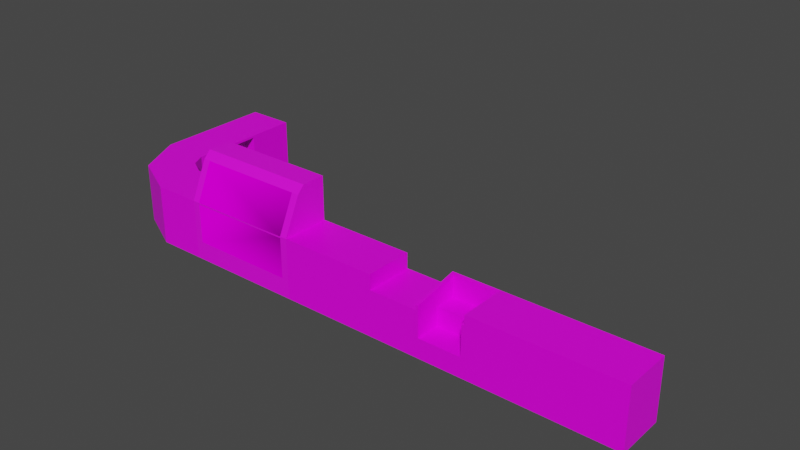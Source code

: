# Source: storefront.blend  (saved by Blender 2.93.20; exported with 4.5.12 LTS)
import bpy
from mathutils import Matrix  # noqa: F401  (used for matrix-valued properties, if any)

bpy.ops.wm.read_factory_settings(use_empty=True)
scene = bpy.context.scene
scene.name = 'Scene'

# ---- collections
col_collection = bpy.data.collections.new('Collection'); scene.collection.children.link(col_collection)

# ---- images (referenced by path relative to the original .blend; pixels are not part of the script)
import os
ASSET_DIR = os.environ.get("B2B_ASSET_DIR", "")  # directory of the original .blend (textures are referenced by path, not embedded)
HERE = os.path.dirname(os.path.abspath(__file__))  # packed textures are extracted next to this script under _unpacked/

def load_image(name, relpath, width, height, colorspace="sRGB"):
    """Load a texture the original file referenced (path relative to the .blend, or extracted next to this script)."""
    p = next((c for c in (os.path.join(HERE, relpath), os.path.join(ASSET_DIR, relpath)) if relpath and os.path.exists(c)), "")
    if p:
        img = bpy.data.images.load(p, check_existing=True)
        img.name = name
    else:  # same state as the original file: an image datablock whose file is absent (Cycles renders it pink)
        img = bpy.data.images.new(name, width, height)
        img.source = "FILE"
        img.filepath = "//" + (relpath or name)
    img.colorspace_settings.name = colorspace
    return img
img_wood2_png = load_image('wood2.png', 'wood2.png', 1024, 1024, 'sRGB')
img_food_png = load_image('food.png', 'food.png', 1024, 1024, 'sRGB')
img_double_door_png = load_image('double door.png', 'double door.png', 1024, 1024, 'sRGB')

# ---- materials (node trees are filled in below, after node groups)
mat_material = bpy.data.materials.new('Material')
mat_material.alpha_threshold = 0.0
mat_material.use_transparent_shadow = False
mat_material.line_color = (0.0, 0.0, 0.0, 1.0)
mat_transparent = bpy.data.materials.new('transparent')
mat_transparent.use_transparent_shadow = False
mat_metal = bpy.data.materials.new('Metal')
mat_metal.use_transparent_shadow = False

# ---- material node trees
mat_material.use_nodes = True; mat_material.node_tree.nodes.clear()
_N = mat_material.node_tree.nodes; _L = mat_material.node_tree.links
n0 = _N.new('ShaderNodeOutputMaterial'); n0.name = 'Material Output'; n0.location = (300, 300)
n1 = _N.new('ShaderNodeBsdfPrincipled'); n1.name = 'Principled BSDF'; n1.location = (10, 300)
n1.distribution = 'GGX'
n1.subsurface_method = 'BURLEY'
n1.inputs[2].default_value = 0.4406
n1.inputs[3].default_value = 1.45
n1.inputs[13].default_value = 0.3416
n1.inputs[27].default_value = (0.0, 0.0, 0.0, 1.0)
n1.inputs[28].default_value = 1.0
n2 = _N.new('ShaderNodeTexImage'); n2.name = 'Image Texture'; n2.location = (-280, 280)
n2.image = img_wood2_png
n2.interpolation = 'Closest'
_L.new(n1.outputs[0], n0.inputs[0])
_L.new(n2.outputs[0], n1.inputs[0])
n0.is_active_output = True
mat_transparent.use_nodes = True; mat_transparent.node_tree.nodes.clear()
_N = mat_transparent.node_tree.nodes; _L = mat_transparent.node_tree.links
n0 = _N.new('ShaderNodeBsdfPrincipled'); n0.name = 'Principled BSDF'; n0.location = (10, 300)
n0.distribution = 'GGX'
n0.subsurface_method = 'BURLEY'
n0.inputs[3].default_value = 1.45
n0.inputs[13].default_value = 0.0
n0.inputs[27].default_value = (0.0, 0.0, 0.0, 1.0)
n0.inputs[28].default_value = 1.0
n1 = _N.new('ShaderNodeOutputMaterial'); n1.name = 'Material Output'; n1.location = (300, 300)
n2 = _N.new('ShaderNodeTexImage'); n2.name = 'Image Texture'; n2.location = (-280, 280)
n2.image = img_food_png
_L.new(n0.outputs[0], n1.inputs[0])
_L.new(n2.outputs[0], n0.inputs[0])
n1.is_active_output = True
mat_metal.use_nodes = True; mat_metal.node_tree.nodes.clear()
_N = mat_metal.node_tree.nodes; _L = mat_metal.node_tree.links
n0 = _N.new('ShaderNodeBsdfPrincipled'); n0.name = 'Principled BSDF'; n0.location = (10, 300)
n0.distribution = 'GGX'
n0.subsurface_method = 'BURLEY'
n0.inputs[3].default_value = 1.45
n0.inputs[27].default_value = (0.0, 0.0, 0.0, 1.0)
n0.inputs[28].default_value = 1.0
n1 = _N.new('ShaderNodeOutputMaterial'); n1.name = 'Material Output'; n1.location = (300, 300)
n2 = _N.new('ShaderNodeTexImage'); n2.name = 'Image Texture'; n2.location = (-280, 280)
n2.image = img_double_door_png
n2.interpolation = 'Closest'
_L.new(n0.outputs[0], n1.inputs[0])
_L.new(n2.outputs[0], n0.inputs[0])
n1.is_active_output = True

# ---- world
world_world = bpy.data.worlds.new('World'); scene.world = world_world
world_world.use_nodes = True; world_world.node_tree.nodes.clear()
_N = world_world.node_tree.nodes; _L = world_world.node_tree.links
n0 = _N.new('ShaderNodeOutputWorld'); n0.name = 'World Output'; n0.location = (300, 300)
n1 = _N.new('ShaderNodeBackground'); n1.name = 'Background'; n1.location = (10, 300)
n1.inputs[0].default_value = (0.05088, 0.05088, 0.05088, 1.0)
_L.new(n1.outputs[0], n0.inputs[0])
n0.is_active_output = True
world_world.color = (0.05088, 0.05088, 0.05088)
world_world.use_sun_shadow = False
world_world.sun_shadow_jitter_overblur = 0.0

# ---- meshes
me_cube_001 = bpy.data.meshes.new('Cube.001')
me_cube_001.from_pydata([(-1.0, -1.0, 0.0), (-1.0, -1.0, 2.5), (-1.0, 1.0, 0.0), (-1.0, 1.0, 2.5), (1.0, -1.0, 0.0), (1.0, -1.0, 2.5), (1.0, 1.0, 0.0), (1.0, 1.0, 2.5), (-1.0, -1.0, 1.875), (-1.0, 1.0, 1.875), (1.0, 1.0, 1.875), (1.0, -1.0, 1.875), (3.107, 0.8932, 1.55), (3.0, 1.0, 0.0), (3.107, -1.0, 0.8068), (3.107, -1.0, 1.875), (4.893, 0.8932, 1.55), (5.0, 1.0, 0.0), (4.893, -1.0, 0.8068), (4.893, -1.0, 1.875), (3.0, -1.0, 1.875), (3.0, -1.0, 0.0), (3.0, 1.0, 1.875), (5.0, -1.0, 1.875), (5.0, -1.0, 0.0), (5.0, 1.0, 1.875), (3.107, 0.8932, 0.775), (4.893, 0.8932, 0.775), (3.0, 1.0, 2.475), (3.0, -1.0, 2.075), (5.0, 1.0, 2.475), (5.0, -1.0, 2.075), (3.107, 0.8932, 2.452), (3.107, -1.0, 2.075), (4.893, 0.8932, 2.452), (4.893, -1.0, 2.075), (-3.0, 1.0, 0.0), (-3.0, -1.0, 0.0), (-3.0, -1.0, 1.875), (-3.0, -1.0, 2.5), (-3.0, 1.0, 2.5), (-3.0, 1.0, 1.875), (-3.3, 1.0, 0.0), (-3.3, -1.0, 0.0), (-3.3, -1.0, 0.775), (-3.3, -1.0, 2.5), (-3.3, 1.0, 2.5), (-3.3, 1.0, 0.775), (-3.0, -0.3, 4.0), (-3.0, 1.0, 4.0), (-3.3, -0.3, 4.0), (-3.3, 1.0, 4.0), (-3.0, 0.0, 4.3), (-3.0, 1.0, 4.3), (-3.3, 0.0, 4.3), (-3.3, 1.0, 4.3), (-7.7, 1.0, 0.0), (-7.7, -1.0, 0.0), (-7.7, 1.0, 0.775), (-7.7, -1.0, 0.775), (-7.7, -0.3, 4.0), (-7.7, 1.0, 4.0), (-7.7, 0.0, 4.3), (-7.7, 1.0, 4.3), (-8.0, 1.0, 0.0), (-8.0, -1.0, 0.0), (-8.0, 1.0, 1.775), (-8.0, -1.0, 1.775), (-8.0, -0.3, 4.0), (-8.0, 1.0, 4.0), (-8.0, 0.0, 4.3), (-8.0, 1.0, 4.3), (-7.7, -1.0, 2.475), (-7.7, 1.0, 2.475), (-8.0, -1.0, 2.475), (-8.0, 1.0, 2.475), (-3.3, -1.0, 2.435), (-3.3, 1.0, 2.435), (-7.7, -1.0, 2.41), (-7.7, 1.0, 2.41), (-10.0, 1.0, 0.0), (-10.0, -1.0, 0.0), (-10.0, 1.0, 1.775), (-10.0, -1.0, 1.775), (-10.0, -1.0, 2.475), (-10.0, 1.0, 2.475), (-10.7, 1.4, 0.0), (-12.0, 0.0, 0.0), (-10.7, 1.4, 1.775), (-12.0, 0.0, 1.775), (-12.0, 0.0, 2.475), (-10.7, 1.4, 2.475), (-13.0, 2.0, 0.0), (-13.0, 2.0, 1.775), (-13.0, 2.0, 2.475), (-11.0, 2.0, 0.0), (-11.0, 2.0, 1.775), (-11.0, 2.0, 2.475), (-13.0, 3.0, 0.0), (-13.0, 3.0, 2.375), (-13.0, 3.0, 2.475), (-11.0, 3.0, 0.0), (-11.0, 3.0, 2.375), (-11.0, 3.0, 2.475), (7.0, 1.0, 1.875), (7.0, 1.0, 0.0), (7.0, -1.0, 0.0), (7.0, -1.0, 1.875), (5.0, 1.0, 2.475), (5.0, -1.0, 2.475), (7.0, 1.0, 2.475), (7.0, -1.0, 2.475), (9.0, 1.0, 1.875), (9.0, 1.0, 0.0), (9.0, -1.0, 0.0), (9.0, -1.0, 1.875), (9.0, 1.0, 2.475), (9.0, -1.0, 2.475), (11.0, 1.0, 1.875), (11.0, 1.0, 0.0), (11.0, -1.0, 0.0), (11.0, -1.0, 1.875), (11.0, 1.0, 2.475), (11.0, -1.0, 2.475), (-13.0, 5.0, 2.475), (-13.0, 5.0, 2.375), (-11.0, 5.0, 2.475), (-11.0, 5.0, 2.375), (-13.0, 7.0, 2.475), (-13.0, 7.0, 1.875), (-11.0, 7.0, 2.475), (-11.0, 7.0, 1.875), (-11.0, 5.0, 0.0002637), (-13.0, 5.0, 0.0002637), (-11.0, 7.0, 0.0002637), (-13.0, 7.0, 0.0002637), (-3.3, -1.006, 2.5), (-7.7, -1.006, 2.475), (-3.3, -1.006, 2.435), (-7.7, -1.006, 2.41), (3.107, 0.04112, 0.775), (4.893, 0.04112, 0.775), (3.107, 0.04112, 1.55), (4.893, 0.04112, 1.55)], [], [(0, 8, 38, 37), (9, 3, 7, 10), (10, 7, 5, 11), (11, 5, 1, 8), (2, 6, 4, 0), (7, 3, 1, 5), (4, 11, 8, 0), (4, 6, 13, 21), (2, 9, 10, 6), (9, 2, 36, 41), (19, 16, 27, 18), (6, 10, 22, 13), (10, 11, 20, 22), (11, 4, 21, 20), (24, 17, 105, 106), (13, 22, 25, 17), (27, 16, 143, 141), (21, 13, 17, 24), (14, 15, 20, 21), (25, 22, 28, 30), (19, 18, 24, 23), (22, 20, 29, 28), (18, 14, 21, 24), (19, 23, 31, 35), (14, 26, 12, 15), (27, 26, 14, 18), (33, 32, 28, 29), (34, 35, 31, 30), (32, 34, 30, 28), (20, 15, 33, 29), (12, 16, 34, 32), (16, 19, 35, 34), (15, 12, 32, 33), (23, 25, 30, 31), (45, 39, 48, 50), (37, 38, 44, 43), (8, 1, 39, 38), (3, 9, 41, 40), (1, 3, 40, 39), (2, 0, 37, 36), (44, 45, 46, 47), (47, 42, 56, 58), (36, 37, 43, 42), (40, 41, 47, 46), (41, 36, 42, 47), (38, 39, 45, 44), (49, 51, 55, 53), (39, 40, 49, 48), (40, 46, 51, 49), (46, 45, 50, 51), (52, 53, 55, 54), (48, 49, 53, 52), (50, 48, 52, 54), (50, 54, 62, 60), (58, 56, 64, 66), (59, 58, 73, 72), (54, 55, 63, 62), (44, 47, 58, 59), (43, 44, 59, 57), (55, 51, 61, 63), (51, 50, 60, 61), (42, 43, 57, 56), (65, 67, 83, 81), (69, 68, 70, 71), (63, 61, 69, 71), (61, 60, 72, 73), (57, 59, 67, 65), (56, 57, 65, 64), (60, 62, 70, 68), (62, 63, 71, 70), (69, 61, 73, 75), (67, 59, 72, 74), (74, 75, 85, 84), (58, 66, 75, 73), (60, 68, 74, 72), (69, 75, 74, 68), (59, 44, 45, 72), (60, 72, 45, 50), (45, 76, 138, 136), (76, 77, 79, 78), (45, 46, 77, 76), (46, 77, 79, 73), (73, 72, 78, 79), (45, 46, 73, 72), (85, 82, 88, 91), (82, 80, 86, 88), (67, 74, 84, 83), (64, 65, 81, 80), (75, 66, 82, 85), (66, 64, 80, 82), (88, 86, 95, 96), (91, 88, 96, 97), (84, 85, 91, 90), (81, 83, 89, 87), (80, 81, 87, 86), (83, 84, 90, 89), (89, 90, 94, 93), (87, 89, 93, 92), (86, 87, 92, 95), (91, 97, 94, 90), (94, 97, 103, 100), (96, 95, 101, 102), (92, 93, 99, 98), (95, 92, 98, 101), (97, 96, 102, 103), (93, 94, 100, 99), (102, 101, 98, 99), (100, 103, 126, 124), (107, 106, 114, 115), (23, 24, 106, 107), (17, 25, 104, 105), (23, 107, 111, 109), (108, 109, 111, 110), (104, 25, 108, 110), (104, 110, 116, 112), (25, 23, 109, 108), (114, 113, 119, 120), (117, 115, 121, 123), (105, 104, 112, 113), (110, 111, 117, 116), (111, 107, 115, 117), (106, 105, 113, 114), (119, 118, 121, 120), (121, 118, 122, 123), (112, 116, 122, 118), (116, 117, 123, 122), (115, 114, 120, 121), (113, 112, 118, 119), (125, 124, 128, 129), (103, 102, 127, 126), (102, 99, 125, 127), (99, 100, 124, 125), (129, 128, 130, 131), (125, 129, 135, 133), (126, 127, 131, 130), (124, 126, 130, 128), (132, 133, 135, 134), (129, 131, 134, 135), (127, 125, 133, 132), (131, 127, 132, 134), (137, 139, 138, 136), (76, 78, 139, 138), (72, 45, 136, 137), (78, 72, 137, 139), (143, 142, 140, 141), (16, 12, 142, 143), (12, 26, 140, 142), (26, 27, 141, 140)])
me_cube_001.polygons.foreach_set('use_smooth', [0, 0, 0, 0, 0, 0, 0, 0, 0, 0, 0, 0, 0, 0, 0, 0, 0, 0, 0, 0, 0, 0, 0, 0, 0, 0, 0, 0, 0, 0, 0, 0, 0, 0, 0, 0, 0, 0, 0, 0, 0, 0, 0, 0, 0, 0, 0, 0, 0, 0, 0, 0, 0, 0, 0, 0, 0, 0, 0, 0, 0, 0, 0, 0, 0, 0, 0, 0, 0, 0, 0, 0, 0, 0, 0, 0, 1, 1, 0, 0, 0, 0, 0, 0, 0, 0, 0, 0, 0, 0, 0, 0, 0, 0, 0, 0, 0, 0, 0, 0, 0, 0, 0, 0, 0, 0, 0, 0, 0, 0, 0, 0, 0, 0, 0, 0, 0, 0, 0, 0, 0, 0, 0, 0, 0, 0, 0, 0, 0, 0, 0, 0, 0, 0, 0, 0, 0, 0, 0, 0, 0, 0, 1, 0, 0, 0, 0, 0])
me_cube_001.polygons.foreach_set('material_index', [0, 0, 0, 0, 0, 0, 0, 0, 0, 0, 0, 0, 0, 0, 0, 0, 0, 0, 0, 0, 0, 0, 0, 0, 0, 0, 0, 0, 0, 0, 0, 0, 0, 0, 2, 2, 0, 0, 0, 0, 2, 0, 0, 0, 0, 2, 0, 2, 0, 2, 2, 2, 2, 2, 0, 2, 2, 2, 2, 0, 2, 0, 0, 2, 0, 2, 2, 0, 2, 2, 0, 2, 0, 0, 2, 2, 1, 1, 0, 2, 0, 2, 0, 2, 0, 0, 0, 0, 0, 0, 0, 0, 0, 0, 0, 0, 0, 0, 0, 0, 0, 0, 0, 0, 0, 0, 0, 0, 0, 0, 0, 0, 0, 0, 0, 0, 0, 0, 0, 0, 0, 0, 0, 0, 0, 0, 0, 0, 0, 0, 0, 0, 0, 0, 0, 0, 0, 0, 0, 0, 2, 2, 1, 0, 0, 0, 0, 0])
_uv = me_cube_001.uv_layers.new(name='UVMap')
_uv.uv.foreach_set('vector', [0.9992, 5.96e-08, 1.0, 1.0, 0.0007813, 1.0, 0.0, 0.0, 0.5625, 0.25, 0.625, 0.25, 0.625, 0.5, 0.5625, 0.5, 0.953, 0.5049, 0.9945, 0.5049, 0.9945, 0.6708, 0.953, 0.6708, 0.9969, 0.957, 1.0, 1.0, 0.003125, 1.0, 0.0, 0.957, 0.125, 0.5, 0.375, 0.5, 0.375, 0.75, 0.125, 0.75, 1.192e-07, 0.0, 1.0, 1.192e-07, 1.0, 0.04102, 0.0, 0.04102, 1.0, 2.384e-07, 1.0, 1.0, 0.003125, 1.0, 0.003125, 1.788e-07, 0.375, 0.75, 0.375, 0.5, 0.375, 0.5, 0.375, 0.75, 0.375, 0.25, 0.5625, 0.25, 0.5625, 0.5, 0.375, 0.5, 0.5625, 0.25, 0.375, 0.25, 0.375, 0.25, 0.5625, 0.25, 0.6331, 0.07422, 0.6331, 0.9141, 0.1452, 0.9141, 0.1593, 0.07422, 0.375, 0.5, 0.5625, 0.5, 0.5625, 0.5, 0.375, 0.5, 0.9055, 0.09451, 0.9055, 0.9055, 0.09451, 0.9055, 0.09451, 0.09451, 1.0, 0.0, 1.0, 1.0, -5.588e-09, 1.0, -9.127e-08, 0.0, 0.375, 0.75, 0.375, 0.5, 0.375, 0.5, 0.375, 0.75, 0.375, 0.5, 0.5625, 0.5, 0.5625, 0.5, 0.375, 0.5, 0.1452, 0.9141, 0.6331, 0.9141, 0.6331, 0.9141, 0.1452, 0.9141, 0.375, 0.75, 0.375, 0.5, 0.375, 0.5, 0.375, 0.75, 0.1746, 0.4018, 0.1746, 0.8114, 0.1336, 0.8114, 0.1336, 0.09241, 0.5625, 0.5, 0.5625, 0.5, 0.5625, 0.5, 0.5625, 0.5, 0.8596, 0.8114, 0.8596, 0.4018, 0.9005, 0.09241, 0.9005, 0.8114, 0.4984, 0.8697, 0.4984, 0.08687, 0.5767, 0.08687, 0.7333, 0.8697, 0.8596, 0.4018, 0.1746, 0.4018, 0.1336, 0.09241, 0.9005, 0.09241, 0.8596, 0.8114, 0.9005, 0.8114, 0.9005, 0.8881, 0.8596, 0.8881, 0.1052, 0.9228, 0.09115, 0.08891, 0.5757, 0.08891, 0.5757, 0.9228, 0.0907, 0.07992, 0.8723, 0.07992, 0.8723, 0.9084, 0.0907, 0.9084, 0.5625, 0.75, 0.5625, 0.5133, 0.5625, 0.5, 0.5625, 0.75, 0.5625, 0.5133, 0.5625, 0.75, 0.5625, 0.75, 0.5625, 0.5, 0.5625, 0.5133, 0.5625, 0.5133, 0.5625, 0.5, 0.5625, 0.5, 0.1336, 0.8114, 0.1746, 0.8114, 0.1746, 0.8881, 0.1336, 0.8881, 0.6467, 0.9322, 0.6467, 0.06776, 0.926, 0.06776, 0.926, 0.9322, 0.6331, 0.9141, 0.6331, 0.07422, 0.7218, 0.07422, 0.8891, 0.9141, 0.5757, 0.9228, 0.5757, 0.08891, 0.8299, 0.08891, 0.6638, 0.9228, 0.4984, 0.08687, 0.4984, 0.8697, 0.2636, 0.8697, 0.4201, 0.08687, 0.05007, 0.8878, 0.05007, 0.9407, 0.03392, 0.9407, 0.03392, 0.8878, 0.07553, 0.9407, 0.05643, 0.9407, 0.06763, 0.8878, 0.07553, 0.8878, 0.9992, 0.959, 0.9992, 1.0, 0.0, 1.0, 0.0, 0.959, 0.625, 0.25, 0.5625, 0.25, 0.5625, 0.25, 0.625, 0.25, 0.0, 0.04102, 5.96e-08, 0.0, 1.0, 5.96e-08, 1.0, 0.04102, 0.125, 0.5, 0.125, 0.75, 0.125, 0.75, 0.125, 0.5, 0.06843, 0.458, 0.05124, 0.458, 0.05124, 0.2177, 0.06843, 0.2177, 0.5625, 0.25, 0.375, 0.25, 0.375, 0.25, 0.5625, 0.25, 0.125, 0.5, 0.125, 0.75, 0.125, 0.75, 0.125, 0.5, 0.625, 0.25, 0.5625, 0.25, 0.5625, 0.25, 0.625, 0.25, 0.5625, 0.25, 0.375, 0.25, 0.375, 0.25, 0.5625, 0.25, 0.05643, 0.9407, 0.05007, 0.9407, 0.05007, 0.8878, 0.06763, 0.8878, 0.625, 0.25, 0.625, 0.25, 0.625, 0.25, 0.625, 0.25, 0.07668, 0.4298, 0.07668, 0.7231, 0.05786, 0.7231, 0.05786, 0.5324, 0.625, 0.25, 0.625, 0.25, 0.625, 0.25, 0.625, 0.25, 0.05124, 0.2177, 0.05124, 0.458, 0.03629, 0.3739, 0.03629, 0.2177, 0.04155, 0.1364, 0.0541, 0.1364, 0.0541, 0.1804, 0.04155, 0.1804, 0.05786, 0.5324, 0.05786, 0.7231, 0.0541, 0.7231, 0.0541, 0.5764, 0.03392, 0.8878, 0.03392, 0.9407, 0.03048, 0.9407, 0.03048, 0.8878, 0.03392, 0.8878, 0.03048, 0.8878, 0.03048, 0.1122, 0.03392, 0.1122, 0.5625, 0.25, 0.375, 0.25, 0.375, 0.25, 0.5625, 0.25, 0.03629, 0.6982, 0.03629, 0.458, 0.05323, 0.458, 0.05323, 0.6982, 0.04155, 0.1804, 0.0541, 0.1804, 0.0541, 0.8258, 0.04155, 0.8258, 0.03629, 0.9384, 0.03629, 0.6982, 0.08013, 0.6982, 0.08013, 0.9384, 0.07553, 0.8878, 0.06763, 0.8878, 0.06763, 0.1122, 0.07553, 0.1122, 0.625, 0.25, 0.625, 0.25, 0.625, 0.25, 0.625, 0.25, 0.08013, 0.06161, 0.08013, 0.2177, 0.03629, 0.2177, 0.03629, 0.06161, 0.125, 0.5, 0.125, 0.75, 0.125, 0.75, 0.125, 0.5, 0.0, 1.0, -5.96e-08, 0.0, 1.0, -5.96e-08, 1.0, 1.0, 0.07323, 0.4298, 0.07323, 0.2391, 0.07699, 0.2831, 0.07699, 0.4298, 0.625, 0.25, 0.625, 0.25, 0.625, 0.25, 0.625, 0.25, 0.06843, 0.458, 0.06843, 0.6141, 0.05323, 0.6982, 0.05323, 0.458, 0.07553, 0.1122, 0.06763, 0.1122, 0.05745, 0.05932, 0.07553, 0.05932, 0.125, 0.5, 0.125, 0.75, 0.125, 0.75, 0.125, 0.5, 0.03392, 0.1122, 0.03048, 0.1122, 0.03048, 0.05932, 0.03392, 0.05932, 0.04155, 0.8258, 0.0541, 0.8258, 0.0541, 0.8698, 0.04155, 0.8698, 0.625, 0.25, 0.625, 0.25, 0.5625, 0.25, 0.5625, 0.25, 0.05745, 0.05932, 0.06763, 0.1122, 0.05032, 0.1122, 0.05032, 0.05932, 0.00103, 0.1604, 0.6999, 0.1614, 0.6989, 0.8603, 0.0, 0.8593, 0.5625, 0.25, 0.5625, 0.25, 0.5625, 0.25, 0.5625, 0.25, 0.03392, 0.1122, 0.03392, 0.05932, 0.05032, 0.05932, 0.05032, 0.1122, 0.07323, 0.4298, 0.0541, 0.4298, 0.0541, 0.1364, 0.07323, 0.2391, 1.907e-06, 5.96e-08, 1.0, 5.96e-08, 1.0, 0.2969, 1.907e-06, 0.2924, 1.431e-06, 0.3087, 0.0, 0.5798, 1.0, 0.5761, 1.0, 0.3087, 0.625, 0.0, 0.625, 0.0, 0.625, 0.0, 0.625, 0.0, 0.08167, 0.9067, 0.06168, 0.9067, 0.06168, 0.08714, 0.08167, 0.08714, 0.625, 0.0, 0.625, 0.25, 0.625, 0.25, 0.625, 0.0, 0.08233, 0.08714, 0.08167, 0.08714, 0.08167, 0.9067, 0.08233, 0.9067, 0.5625, 0.25, 0.5625, 0.0, 0.5625, 0.0, 0.5625, 0.25, 0.04168, 0.9067, 0.06168, 0.9067, 0.06168, 0.08714, 0.04168, 0.08714, 0.5625, 0.25, 0.5625, 0.25, 0.5625, 0.25, 0.5625, 0.25, 0.5625, 0.25, 0.375, 0.25, 0.375, 0.25, 0.5625, 0.25, 0.5625, 1.0, 0.5625, 1.0, 0.5625, 1.0, 0.5625, 1.0, 0.125, 0.5, 0.125, 0.75, 0.125, 0.75, 0.125, 0.5, 0.5625, 0.25, 0.5625, 0.25, 0.5625, 0.25, 0.5625, 0.25, 0.5625, 0.25, 0.375, 0.25, 0.375, 0.25, 0.5625, 0.25, 0.5625, 0.25, 0.375, 0.25, 0.375, 0.25, 0.5625, 0.25, 0.5625, 0.25, 0.5625, 0.25, 0.5625, 0.25, 0.5625, 0.25, 1.192e-07, 0.1034, 0.6471, 0.4269, 0.6633, 0.7181, 0.0, 0.9123, 1.0, 0.0, 1.0, 1.0, 5.96e-08, 1.0, 5.96e-08, -8.941e-08, 0.125, 0.5, 0.125, 0.75, 0.125, 0.75, 0.125, 0.5, 0.5625, 1.0, 0.5625, 1.0, 0.5625, 1.0, 0.5625, 1.0, 0.5625, 0.0, 0.5625, 0.0, 0.5625, 0.0, 0.5625, 0.0, -1.192e-07, 1.0, 5.96e-08, -1.192e-07, 1.0, 5.96e-08, 1.0, 1.0, 0.375, 0.25, 0.375, 0.0, 0.375, 0.0, 0.375, 0.25, 0.7273, 0.3281, 0.7296, 0.6, 0.007568, 0.9686, 0.0, 0.06227, 5.96e-08, 0.3159, 0.8295, 0.3159, 0.8295, 0.7306, 0.0, 0.7306, 0.5625, 0.25, 0.375, 0.25, 0.375, 0.25, 0.5625, 0.25, 0.914, 0.9673, 0.914, 0.9907, 0.6419, 0.9987, 0.6419, 0.9673, 0.375, 0.25, 0.375, 0.0, 0.375, 0.0, 0.375, 0.25, 0.5625, 0.25, 0.5625, 0.25, 0.5625, 0.25, 0.5625, 0.25, 0.914, 0.9907, 0.914, 1.0, 0.6419, 1.0, 0.6419, 0.9987, 0.5625, 0.25, 0.375, 0.25, 0.375, 0.0, 0.5625, 0.0, 0.849, 0.849, 0.151, 0.849, 0.151, 0.151, 0.849, 0.151, 1.0, 0.0, 1.0, 1.0, -7.451e-09, 1.0, -6.799e-08, 2.98e-08, 1.0, 5.96e-08, 1.0, 1.0, 3.837e-07, 1.0, 1.788e-07, 8.941e-08, 0.375, 0.5, 0.5625, 0.5, 0.5625, 0.5, 0.375, 0.5, 0.03945, 0.0, 0.03945, 0.3333, 0.0, 0.3333, 0.0, 0.0, 1.0, 0.9714, 1.0, 1.0, 0.6667, 1.0, 0.6667, 0.9714, 0.5625, 0.5, 0.5625, 0.5, 0.5625, 0.5, 0.5625, 0.5, 0.5625, 0.5, 0.5625, 0.5, 0.5625, 0.5, 0.5625, 0.5, 0.0, 0.6667, 0.0, 1.0, 0.03945, 1.0, 0.03945, 0.6667, 0.375, 0.75, 0.375, 0.5, 0.375, 0.5, 0.375, 0.75, 0.9605, 0.6667, 1.0, 0.6667, 1.0, 1.0, 0.9605, 1.0, 0.375, 0.5, 0.5625, 0.5, 0.5625, 0.5, 0.375, 0.5, 0.6667, 0.9714, 0.6667, 1.0, 0.3333, 1.0, 0.3333, 0.9714, 0.0, 0.3333, 0.03945, 0.3333, 0.03945, 0.6667, 0.0, 0.6667, 0.375, 0.75, 0.375, 0.5, 0.375, 0.5, 0.375, 0.75, 1.0, 0.2726, 0.9585, 0.2726, 0.9585, 0.6571, 1.0, 0.6571, 1.0, 0.6667, 1.0, 1.0, 0.9645, 1.0, 0.9645, 0.6667, 0.5625, 0.5, 0.5625, 0.5, 0.5625, 0.5, 0.5625, 0.5, 0.3333, 0.9714, 0.3333, 1.0, 0.0, 1.0, 0.0, 0.9714, -6.147e-08, 1.0, -6.519e-08, 3.725e-09, 1.0, 2.98e-08, 1.0, 1.0, 0.375, 0.5, 0.5625, 0.5, 0.5625, 0.5, 0.375, 0.5, 0.6419, 0.9987, 0.6419, 1.0, 0.09776, 1.0, 0.09776, 0.9921, 0.5625, 0.25, 0.5625, 0.25, 0.5625, 0.25, 0.5625, 0.25, 0.5625, 0.25, 0.5625, 0.0, 0.5625, 0.0, 0.5625, 0.25, 0.416, 0.8815, 0.3762, 0.8815, 0.3762, 0.08724, 0.416, 0.08724, 0.5625, 0.0, 0.5625, 0.0, 0.5625, 0.25, 0.5625, 0.25, 0.6419, 0.9987, 0.09776, 0.9921, 0.09776, 0.9673, 0.6419, 0.9673, 0.5625, 0.25, 0.5625, 0.25, 0.5625, 0.25, 0.5625, 0.25, 0.9363, 0.9363, 0.06365, 0.9363, 0.06365, 0.06365, 0.9363, 0.06365, 0.5625, 0.25, 0.5625, 0.0, 0.5625, 0.0, 0.5625, 0.25, 0.5625, 0.0, 0.5625, 0.25, 0.5625, 0.25, 0.5625, 0.0, 0.5625, 0.25, 0.5625, 0.0, 0.5625, 0.0, 0.5625, 0.25, 0.5625, 0.25, 0.5625, 0.25, 0.5625, 0.25, 0.5625, 0.25, 0.07, 0.04332, 0.05645, 0.04332, 0.05645, 0.9567, 0.07, 0.9567, 0.08167, 0.9067, 0.08167, 0.08714, 0.08167, 0.08714, 0.08167, 0.9067, 1.0, 0.04816, 1.967e-06, 0.04357, 1.967e-06, 0.04357, 1.0, 0.04816, 0.5625, 0.0, 0.5625, 0.0, 0.5625, 0.0, 0.5625, 0.0, 0.6467, 0.06776, 0.6467, 0.9322, 0.1144, 0.9322, 0.1144, 0.06776, 0.6467, 0.06776, 0.6467, 0.9322, 0.6467, 0.9322, 0.6467, 0.06776, 0.5757, 0.08891, 0.09115, 0.08891, 0.09115, 0.08891, 0.5757, 0.08891, 0.8723, 0.07992, 0.0907, 0.07992, 0.0907, 0.07992, 0.8723, 0.07992])
me_cube_001.materials.append(mat_material)
me_cube_001.materials.append(mat_transparent)
me_cube_001.materials.append(mat_metal)
me_cube_001.use_remesh_fix_poles = True
me_cube_001.use_remesh_preserve_attributes = False
me_cube_001.update()

# ---- objects
ob_cube = bpy.data.objects.new('Cube', me_cube_001)

# ---- transforms, parenting, visibility, modifiers, constraints
ob_cube.location = (0.0, 0.0, 0.0)

# ---- collection membership
col_collection.objects.link(ob_cube)

# ---- scene / render settings (as saved in the file)
scene.frame_start = 1; scene.frame_end = 250; scene.frame_set(1)
scene.render.engine = 'BLENDER_EEVEE_NEXT'
scene.cycles.use_denoising = False
scene.cycles.samples = 128
scene.cycles.sampling_pattern = 'TABULATED_SOBOL'
scene.cycles.use_adaptive_sampling = False
scene.cycles.use_light_tree = False
scene.view_settings.view_transform = 'Filmic'
bpy.context.view_layer.update()

# ---- added for rendering (the .blend has no active camera and no usable light): camera, sun
cam_auto = bpy.data.cameras.new('AutoCamera')
cam_auto.lens = 50.0
cam_auto.sensor_width = 36.0
cam_auto.clip_end = 1000.0
ob_auto_camera = bpy.data.objects.new('AutoCamera', cam_auto)
scene.collection.objects.link(ob_auto_camera)
ob_auto_camera.location = (22.7441, -25.496, 21.1453)
ob_auto_camera.rotation_euler = (1.09748, -7.21219e-08, 0.694738)
scene.camera = ob_auto_camera
light_auto_sun = bpy.data.lights.new('AutoSun', 'SUN')
light_auto_sun.energy = 3.0
light_auto_sun.angle = 0.0523599
ob_auto_sun = bpy.data.objects.new('AutoSun', light_auto_sun)
scene.collection.objects.link(ob_auto_sun)
ob_auto_sun.rotation_euler = (0.872665, 0.174533, 0.523599)
bpy.context.view_layer.update()
